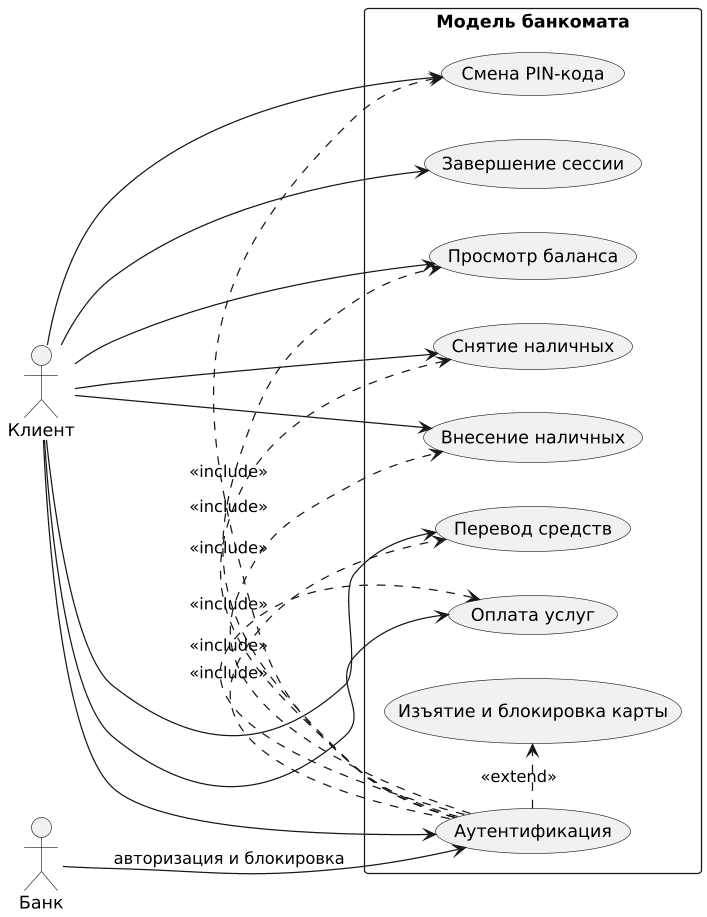

The diagram above was rendered by PlantUML. Its source (embedded in the PNG):
@startuml
skinparam monochrome true
skinparam shadowing false
skinparam dpi 120

left to right direction

actor "Клиент" as Client
actor "Банк" as Bank

rectangle "Модель банкомата" {

    usecase "Аутентификация" as Auth
    usecase "Просмотр баланса" as Balance
    usecase "Снятие наличных" as Withdraw
    usecase "Внесение наличных" as Deposit
    usecase "Перевод средств" as Transfer
    usecase "Оплата услуг" as Payment
    usecase "Смена PIN-кода" as ChangePIN
    usecase "Завершение сессии" as Logout

    usecase "Изъятие и блокировка карты" as RetainBlock
}

Client --> Auth
Client --> Balance
Client --> Withdraw
Client --> Deposit
Client --> Transfer
Client --> Payment
Client --> ChangePIN
Client --> Logout

Auth .> Balance   : <<include>>
Auth .> Withdraw  : <<include>>
Auth .> Deposit   : <<include>>
Auth .> Transfer  : <<include>>
Auth .> Payment   : <<include>>
Auth .> ChangePIN : <<include>>

Auth .> RetainBlock : <<extend>>

Bank --> Auth : авторизация и блокировка
@enduml